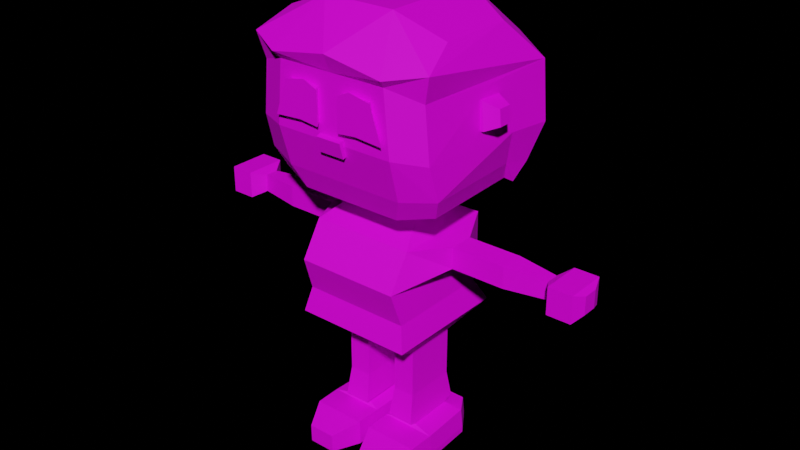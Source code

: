 # Source: Jess.blend  (saved by Blender 2.93.20; exported with 4.5.12 LTS)
import bpy
from mathutils import Matrix  # noqa: F401  (used for matrix-valued properties, if any)

bpy.ops.wm.read_factory_settings(use_empty=True)
scene = bpy.context.scene
scene.name = 'Scene'

# ---- collections
col_collection = bpy.data.collections.new('Collection'); scene.collection.children.link(col_collection)

# ---- images (referenced by path relative to the original .blend; pixels are not part of the script)
import os
ASSET_DIR = os.environ.get("B2B_ASSET_DIR", "")  # directory of the original .blend (textures are referenced by path, not embedded)
HERE = os.path.dirname(os.path.abspath(__file__))  # packed textures are extracted next to this script under _unpacked/

def load_image(name, relpath, width, height, colorspace="sRGB"):
    """Load a texture the original file referenced (path relative to the .blend, or extracted next to this script)."""
    p = next((c for c in (os.path.join(HERE, relpath), os.path.join(ASSET_DIR, relpath)) if relpath and os.path.exists(c)), "")
    if p:
        img = bpy.data.images.load(p, check_existing=True)
        img.name = name
    else:  # same state as the original file: an image datablock whose file is absent (Cycles renders it pink)
        img = bpy.data.images.new(name, width, height)
        img.source = "FILE"
        img.filepath = "//" + (relpath or name)
    img.colorspace_settings.name = colorspace
    return img
img_imphenziapalette01_1__png = load_image('ImphenziaPalette01(1).png', 'ImphenziaPalette01(1).png', 1024, 1024, 'sRGB')

# ---- materials (node trees are filled in below, after node groups)
mat_material_001 = bpy.data.materials.new('Material.001')
mat_material_001.use_transparent_shadow = False

# ---- material node trees
mat_material_001.use_nodes = True; mat_material_001.node_tree.nodes.clear()
_N = mat_material_001.node_tree.nodes; _L = mat_material_001.node_tree.links
n0 = _N.new('ShaderNodeBsdfPrincipled'); n0.name = 'Principled BSDF'; n0.location = (10, 300)
n0.distribution = 'GGX'
n0.subsurface_method = 'BURLEY'
n0.inputs[3].default_value = 1.45
n0.inputs[27].default_value = (0.0, 0.0, 0.0, 1.0)
n0.inputs[28].default_value = 1.0
n1 = _N.new('ShaderNodeOutputMaterial'); n1.name = 'Material Output'; n1.location = (300, 300)
n2 = _N.new('ShaderNodeTexImage'); n2.name = 'Image Texture'; n2.location = (-361, 32)
n2.image = img_imphenziapalette01_1__png
n2.interpolation = 'Closest'
_L.new(n0.outputs[0], n1.inputs[0])
_L.new(n2.outputs[0], n0.inputs[0])
n1.is_active_output = True

# ---- world
world_world = bpy.data.worlds.new('World'); scene.world = world_world
world_world.use_nodes = True; world_world.node_tree.nodes.clear()
_N = world_world.node_tree.nodes; _L = world_world.node_tree.links
n0 = _N.new('ShaderNodeOutputWorld'); n0.name = 'World Output'; n0.location = (300, 300)
n1 = _N.new('ShaderNodeBackground'); n1.name = 'Background'; n1.location = (10, 300)
n2 = _N.new('ShaderNodeRGBCurve'); n2.name = 'RGB Curves'; n2.location = (-280, 275)
n2.mapping.update()
n2.inputs[1].default_value = (0.0, 0.0, 0.0, 1.0)
_L.new(n1.outputs[0], n0.inputs[0])
_L.new(n2.outputs[0], n1.inputs[0])
n0.is_active_output = True
world_world.color = (0.05088, 0.05088, 0.05088)
world_world.use_sun_shadow = False
world_world.sun_shadow_jitter_overblur = 0.0

# ---- meshes
me_cube_001 = bpy.data.meshes.new('Cube.001')
me_cube_001.from_pydata([(0.1822, -1.0, -1.0), (1.0, -1.0, 1.0), (0.1822, 1.0, -1.0), (1.0, 1.0, 1.0), (0.0, 1.0, -1.0), (0.0, 1.0, 1.0), (0.0, -1.0, -1.0), (0.0, -1.0, 1.0), (1.0, 1.014, 0.3333), (1.042, 0.8762, -0.3333), (1.0, -1.416, 0.3333), (1.042, -1.193, -0.3333), (0.0, -1.416, 0.3333), (0.0, -1.193, -0.3333), (0.0, 1.014, 0.3333), (0.0, 0.8762, -0.3333), (1.149, 1.186, -0.8211), (1.149, -1.304, -0.8211), (0.0, -1.304, -0.8211), (0.0, 1.186, -0.8211), (0.7471, 0.5103, -1.341), (0.3199, 0.5103, -1.34), (0.3199, -0.5103, -1.34), (0.7471, -0.5103, -1.341), (0.7456, 0.5103, -2.068), (0.3184, 0.5103, -2.067), (0.3184, -0.5103, -2.067), (0.7456, -0.5103, -2.068), (0.7455, 0.5103, -2.152), (0.3183, 0.5103, -2.152), (0.3183, -0.5103, -2.152), (0.7455, -0.5103, -2.152), (0.7453, 0.5103, -2.228), (0.3181, 0.5103, -2.227), (0.3181, -0.5103, -2.227), (0.7453, -0.5103, -2.228), (0.7452, 0.5103, -2.294), (0.318, 0.5103, -2.293), (0.318, -0.5103, -2.293), (0.7452, -0.5103, -2.294), (1.115, 0.5103, -3.015), (0.1146, 0.5103, -3.014), (0.1146, -0.5103, -3.014), (1.163, -0.5103, -3.015), (1.159, 0.5103, -3.393), (0.1138, 0.5103, -3.392), (0.1138, -0.5103, -3.392), (1.206, -0.5103, -3.393), (1.153, -1.017, -3.015), (0.1146, -1.017, -3.014), (1.153, -1.017, -3.393), (0.1138, -1.017, -3.392), (0.8708, -1.548, -3.144), (0.3411, -1.548, -3.143), (0.8701, -1.548, -3.382), (0.3403, -1.548, -3.381), (1.387, 0.2385, 0.9126), (1.387, -0.2447, 0.9126), (1.387, 0.2385, 0.4998), (1.387, -0.2447, 0.4998), (2.24, 0.2385, 0.9126), (2.24, -0.2447, 0.9126), (2.24, 0.2385, 0.4998), (2.24, -0.2447, 0.4998), (2.33, 0.2385, 0.9126), (2.33, -0.2447, 0.9126), (2.33, 0.2385, 0.4998), (2.33, -0.2447, 0.4998), (2.431, 0.2385, 0.9126), (2.431, -0.2447, 0.9126), (2.431, 0.2385, 0.4998), (2.431, -0.2447, 0.4998), (3.224, 0.1269, 0.8754), (3.224, -0.133, 0.8754), (3.224, 0.1269, 0.5371), (3.224, -0.133, 0.5371), (3.388, 0.3955, 0.9649), (3.388, -0.4016, 0.9649), (3.388, 0.3955, 0.4475), (3.388, -0.4016, 0.4475), (3.849, 0.3955, 0.9649), (3.849, -0.4016, 0.9649), (3.849, 0.3955, 0.4475), (3.849, -0.4016, 0.4475), (3.941, 0.1402, 0.8798), (3.941, -0.1464, 0.8798), (3.941, 0.1402, 0.5326), (3.941, -0.1464, 0.5326), (0.0, 0.4498, 1.301), (0.7249, 0.4498, 1.301), (0.7249, -0.4498, 1.301), (0.0, -0.4498, 1.301), (0.0, 0.251, 1.362), (0.1649, 0.251, 1.362), (0.1649, -0.2243, 1.362), (0.0, -0.2243, 1.362), (0.0, 1.267, 1.698), (0.7795, 1.267, 1.698), (0.9977, -1.267, 1.698), (0.0, -1.267, 1.698), (1.182, -1.442, 2.136), (0.0, -1.442, 2.136), (1.192, -1.663, 2.917), (0.0, -1.663, 2.917), (1.081, -1.663, 4.094), (0.0, -1.663, 4.094), (0.2733, -0.6144, -2.857), (0.7877, -0.6144, -2.858), (0.7877, 0.6144, -2.858), (0.2733, 0.6144, -2.857), (0.3568, -0.4526, -2.953), (0.7713, 0.4526, -2.953), (0.7713, -0.4526, -2.953), (0.3568, 0.4526, -2.953), (1.066, 0.2141, 1.528), (1.066, -0.3799, 1.528), (1.585, 0.9044, 1.867), (1.654, -1.07, 1.867), (1.741, 0.7273, 2.237), (1.81, -1.218, 2.237), (1.934, 0.5662, 2.897), (1.774, -1.404, 2.897), (1.84, 0.02542, 3.864), (1.68, -1.404, 3.891), (0.8754, 0.8881, -3.043), (0.1766, 0.8881, -3.042), (0.9123, 0.8881, -3.365), (0.176, 0.8881, -3.364), (1.159, 0.5118, -3.507), (0.1137, 0.5118, -3.506), (0.1137, -0.5088, -3.506), (1.206, -0.5088, -3.507), (1.153, -1.015, -3.507), (0.1137, -1.015, -3.506), (0.87, -1.546, -3.496), (0.3402, -1.546, -3.495), (0.9122, 0.8896, -3.479), (0.1759, 0.8896, -3.478), (0.8913, -1.663, 3.201), (0.2742, -1.663, 3.201), (0.8336, -1.663, 3.81), (0.2742, -1.663, 3.81), (0.8449, -1.663, 3.692), (0.2742, -1.663, 3.692), (0.5142, -1.663, 3.201), (0.4918, -1.663, 3.81), (0.5142, -1.114, 3.201), (0.2742, -1.114, 3.201), (0.4918, -1.114, 3.81), (0.2742, -1.114, 3.81), (0.8449, -1.114, 3.692), (0.8336, -1.114, 3.81), (0.2742, -1.114, 3.692), (0.8913, -1.114, 3.201), (0.4961, -1.114, 3.692), (0.5907, -1.767, 3.202), (0.2144, -1.767, 3.163), (0.4802, -1.767, 3.907), (0.2144, -1.767, 3.789), (0.9454, -1.767, 3.644), (0.8979, -1.767, 3.823), (0.2144, -1.767, 3.661), (1.12, -1.767, 3.163), (0.554, -1.767, 3.874), (1.785, 0.2263, 3.14), (1.785, -0.2263, 3.14), (1.863, 0.2263, 3.649), (1.737, -0.2263, 3.649), (1.917, 0.2263, 3.152), (1.917, -0.2263, 3.152), (1.868, 0.2263, 3.661), (1.868, -0.2263, 3.661), (2.179, 0.1315, 3.269), (2.179, -0.1315, 3.269), (2.151, 0.1315, 3.564), (2.151, -0.1315, 3.564), (0.2522, -1.51, 2.748), (0.0, -1.51, 2.748), (0.2508, -1.594, 3.043), (0.0, -1.594, 3.043), (0.2522, -1.682, 2.7), (0.0, -1.682, 2.7), (0.2508, -1.765, 2.995), (0.0, -1.765, 2.995), (0.0, 1.45, 1.625), (0.8138, 1.441, 1.614), (1.969, 1.364, 3.969), (1.136, 1.833, 4.175), (0.0, 1.857, 2.89), (1.246, 1.849, 2.888), (0.0, 1.628, 2.073), (1.011, 1.617, 2.06), (0.7087, 0.9848, 5.066), (1.626, 0.6355, 4.703), (0.0, 1.845, 4.167), (0.0, 0.9893, 5.068), (1.672, 1.053, 1.772), (1.132, -1.789, 4.235), (0.0, -1.805, 4.426), (0.7063, -0.9842, 5.067), (0.0, -0.9893, 5.068), (1.83, 1.207, 2.155), (2.029, 1.407, 2.865), (1.81, -1.483, 4.373), (1.625, -0.8128, 4.701)], [], [(14, 5, 3, 8), (3, 1, 57, 56), (4, 2, 0, 6), (10, 1, 7, 12), (7, 1, 90, 91), (17, 11, 13, 18), (11, 10, 12, 13), (16, 9, 11, 17), (9, 8, 10, 11), (19, 15, 9, 16), (15, 14, 8, 9), (4, 19, 16, 2), (16, 17, 23, 20), (0, 17, 18, 6), (20, 23, 27, 24), (2, 16, 20, 21), (17, 0, 22, 23), (0, 2, 21, 22), (26, 25, 29, 30), (22, 21, 25, 26), (23, 22, 26, 27), (21, 20, 24, 25), (31, 30, 34, 35), (27, 26, 30, 31), (25, 24, 28, 29), (24, 27, 31, 28), (32, 35, 39, 36), (29, 28, 32, 33), (28, 31, 35, 32), (30, 29, 33, 34), (112, 110, 42, 43), (34, 33, 37, 38), (35, 34, 38, 39), (33, 32, 36, 37), (43, 42, 49, 48), (113, 111, 40, 41), (111, 112, 43, 40), (110, 113, 41, 42), (54, 55, 135, 134), (41, 40, 124, 125), (40, 43, 47, 44), (42, 41, 45, 46), (49, 51, 55, 53), (47, 43, 48, 50), (42, 46, 51, 49), (44, 47, 131, 128), (52, 53, 55, 54), (48, 49, 53, 52), (50, 48, 52, 54), (55, 51, 133, 135), (59, 58, 62, 63), (1, 10, 59, 57), (8, 3, 56, 58), (10, 8, 58, 59), (61, 63, 67, 65), (58, 56, 60, 62), (57, 59, 63, 61), (56, 57, 61, 60), (67, 66, 70, 71), (60, 61, 65, 64), (63, 62, 66, 67), (62, 60, 64, 66), (70, 68, 72, 74), (66, 64, 68, 70), (65, 67, 71, 69), (64, 65, 69, 68), (73, 75, 79, 77), (69, 71, 75, 73), (68, 69, 73, 72), (71, 70, 74, 75), (79, 78, 82, 83), (72, 73, 77, 76), (75, 74, 78, 79), (74, 72, 76, 78), (81, 83, 87, 85), (78, 76, 80, 82), (77, 79, 83, 81), (76, 77, 81, 80), (86, 84, 85, 87), (80, 81, 85, 84), (83, 82, 86, 87), (82, 80, 84, 86), (90, 89, 93, 94), (1, 3, 89, 90), (3, 5, 88, 89), (91, 90, 94, 95), (89, 88, 92, 93), (99, 98, 100, 101), (95, 94, 98, 99), (93, 92, 96, 97), (101, 100, 102, 103), (98, 94, 115, 117), (103, 102, 104, 105), (123, 122, 186, 203), (93, 97, 116, 114), (120, 118, 201, 202), (105, 104, 197, 198), (97, 96, 184, 185), (38, 37, 109, 106), (36, 39, 107, 108), (37, 36, 108, 109), (39, 38, 106, 107), (106, 109, 113, 110), (108, 107, 112, 111), (109, 108, 111, 113), (107, 106, 110, 112), (115, 114, 116, 117), (117, 116, 118, 119), (119, 118, 120, 121), (116, 97, 185, 196), (121, 120, 122, 123), (104, 123, 203, 197), (94, 93, 114, 115), (100, 98, 117, 119), (102, 100, 119, 121), (104, 102, 121, 123), (118, 116, 196, 201), (122, 120, 202, 186), (125, 124, 126, 127), (40, 44, 126, 124), (126, 44, 128, 136), (45, 41, 125, 127), (129, 128, 131, 130), (130, 131, 132, 133), (133, 132, 134, 135), (128, 129, 137, 136), (45, 127, 137, 129), (47, 50, 132, 131), (46, 45, 129, 130), (127, 126, 136, 137), (51, 46, 130, 133), (50, 54, 134, 132), (138, 162, 155, 144), (144, 155, 156, 139), (140, 160, 159, 142), (142, 159, 162, 138), (154, 148, 151, 150), (146, 154, 150, 153), (147, 152, 154, 146), (152, 149, 148, 154), (138, 153, 150, 142), (142, 150, 151, 140), (139, 147, 146, 144), (144, 146, 153, 138), (143, 152, 147, 139), (141, 149, 152, 143), (145, 148, 149, 141), (140, 151, 148, 145), (163, 159, 160, 157), (155, 162, 159, 163), (156, 155, 163, 161), (161, 163, 157, 158), (139, 156, 161, 143), (143, 161, 158, 141), (141, 158, 157, 145), (145, 157, 160, 140), (165, 167, 166, 164), (168, 170, 174, 172), (165, 164, 168, 169), (164, 166, 170, 168), (166, 167, 171, 170), (167, 165, 169, 171), (173, 172, 174, 175), (170, 171, 175, 174), (171, 169, 173, 175), (169, 168, 172, 173), (177, 179, 178, 176), (181, 180, 182, 183), (176, 178, 182, 180), (177, 176, 180, 181), (178, 179, 183, 182), (191, 189, 202, 201), (185, 184, 190, 191), (191, 190, 188, 189), (185, 191, 201, 196), (187, 192, 193, 186), (189, 188, 194, 187), (192, 195, 200, 199), (198, 197, 199, 200), (187, 194, 195, 192), (203, 186, 193, 204), (189, 187, 186, 202), (199, 197, 203, 204), (192, 199, 204, 193)])
_uv = me_cube_001.uv_layers.new(name='UVMap')
_uv.uv.foreach_set('vector', [0.3327, 0.5364, 0.3327, 0.5364, 0.3327, 0.5364, 0.3327, 0.5364, 0.3327, 0.5364, 0.3327, 0.5364, 0.3327, 0.5364, 0.3327, 0.5364, 0.06198, 0.6595, 0.06198, 0.6595, 0.06198, 0.6595, 0.06198, 0.6595, 0.3327, 0.5364, 0.3327, 0.5364, 0.3327, 0.5364, 0.3327, 0.5364, 0.3327, 0.5364, 0.3327, 0.5364, 0.3327, 0.5364, 0.3327, 0.5364, 0.3327, 0.5364, 0.3327, 0.5364, 0.3327, 0.5364, 0.3327, 0.5364, 0.3327, 0.5364, 0.3327, 0.5364, 0.3327, 0.5364, 0.3327, 0.5364, 0.3327, 0.5364, 0.3327, 0.5364, 0.3327, 0.5364, 0.3327, 0.5364, 0.3327, 0.5364, 0.3327, 0.5364, 0.3327, 0.5364, 0.3327, 0.5364, 0.3327, 0.5364, 0.3327, 0.5364, 0.3327, 0.5364, 0.3327, 0.5364, 0.3327, 0.5364, 0.3327, 0.5364, 0.3327, 0.5364, 0.3327, 0.5364, 0.4409, 0.1968, 0.4409, 0.1968, 0.4409, 0.1968, 0.4409, 0.1968, 0.4409, 0.1968, 0.4409, 0.1968, 0.4409, 0.1968, 0.4409, 0.1968, 0.4409, 0.1968, 0.4409, 0.1968, 0.4409, 0.1968, 0.4409, 0.1968, 0.4409, 0.1968, 0.4409, 0.1968, 0.4409, 0.1968, 0.4409, 0.1968, 0.4409, 0.1968, 0.4409, 0.1968, 0.4409, 0.1968, 0.4409, 0.1968, 0.4409, 0.1968, 0.4409, 0.1968, 0.4409, 0.1968, 0.4409, 0.1968, 0.4409, 0.1968, 0.4409, 0.1968, 0.4409, 0.1968, 0.4409, 0.1968, 0.4409, 0.1968, 0.4409, 0.1968, 0.4409, 0.1968, 0.4409, 0.1968, 0.4409, 0.1968, 0.4409, 0.1968, 0.4409, 0.1968, 0.4409, 0.1968, 0.4409, 0.1968, 0.4409, 0.1968, 0.4409, 0.1968, 0.4409, 0.1968, 0.4409, 0.1968, 0.4409, 0.1968, 0.4409, 0.1968, 0.4409, 0.1968, 0.4409, 0.1968, 0.4409, 0.1968, 0.4409, 0.1968, 0.4409, 0.1968, 0.4409, 0.1968, 0.4409, 0.1968, 0.4409, 0.1968, 0.4409, 0.1968, 0.4409, 0.1968, 0.4409, 0.1968, 0.4409, 0.1968, 0.4409, 0.1968, 0.4409, 0.1968, 0.4409, 0.1968, 0.4409, 0.1968, 0.4409, 0.1968, 0.4409, 0.1968, 0.4409, 0.1968, 0.4409, 0.1968, 0.4409, 0.1968, 0.4409, 0.1968, 0.4409, 0.1968, 0.4409, 0.1968, 0.4409, 0.1968, 0.4409, 0.1968, 0.4409, 0.1968, 0.4409, 0.1968, 0.4409, 0.1968, 0.4409, 0.1968, 0.4409, 0.1968, 0.4409, 0.1968, 0.4409, 0.1968, 0.1801, 0.1575, 0.1801, 0.1575, 0.1801, 0.1575, 0.1801, 0.1575, 0.4409, 0.1968, 0.4409, 0.1968, 0.4409, 0.1968, 0.4409, 0.1968, 0.4409, 0.1968, 0.4409, 0.1968, 0.4409, 0.1968, 0.4409, 0.1968, 0.4409, 0.1968, 0.4409, 0.1968, 0.4409, 0.1968, 0.4409, 0.1968, 0.1801, 0.1575, 0.1801, 0.1575, 0.1801, 0.1575, 0.1801, 0.1575, 0.1801, 0.1575, 0.1801, 0.1575, 0.1801, 0.1575, 0.1801, 0.1575, 0.1801, 0.1575, 0.1801, 0.1575, 0.1801, 0.1575, 0.1801, 0.1575, 0.1801, 0.1575, 0.1801, 0.1575, 0.1801, 0.1575, 0.1801, 0.1575, 0.07182, 0.9055, 0.07182, 0.9055, 0.07182, 0.9055, 0.07182, 0.9055, 0.1801, 0.1575, 0.1801, 0.1575, 0.1801, 0.1575, 0.1801, 0.1575, 0.1801, 0.1575, 0.1801, 0.1575, 0.1801, 0.1575, 0.1801, 0.1575, 0.1801, 0.1575, 0.1801, 0.1575, 0.1801, 0.1575, 0.1801, 0.1575, 0.1801, 0.1575, 0.1801, 0.1575, 0.1801, 0.1575, 0.1801, 0.1575, 0.1801, 0.1575, 0.1801, 0.1575, 0.1801, 0.1575, 0.1801, 0.1575, 0.1801, 0.1575, 0.1801, 0.1575, 0.1801, 0.1575, 0.1801, 0.1575, 0.07182, 0.9055, 0.07182, 0.9055, 0.07182, 0.9055, 0.07182, 0.9055, 0.1801, 0.1575, 0.1801, 0.1575, 0.1801, 0.1575, 0.1801, 0.1575, 0.1801, 0.1575, 0.1801, 0.1575, 0.1801, 0.1575, 0.1801, 0.1575, 0.1801, 0.1575, 0.1801, 0.1575, 0.1801, 0.1575, 0.1801, 0.1575, 0.07182, 0.9055, 0.07182, 0.9055, 0.07182, 0.9055, 0.07182, 0.9055, 0.3327, 0.5364, 0.3327, 0.5364, 0.3327, 0.5364, 0.3327, 0.5364, 0.3327, 0.5364, 0.3327, 0.5364, 0.3327, 0.5364, 0.3327, 0.5364, 0.3327, 0.5364, 0.3327, 0.5364, 0.3327, 0.5364, 0.3327, 0.5364, 0.3327, 0.5364, 0.3327, 0.5364, 0.3327, 0.5364, 0.3327, 0.5364, 0.06198, 0.6595, 0.06198, 0.6595, 0.06198, 0.6595, 0.06198, 0.6595, 0.3327, 0.5364, 0.3327, 0.5364, 0.3327, 0.5364, 0.3327, 0.5364, 0.3327, 0.5364, 0.3327, 0.5364, 0.3327, 0.5364, 0.3327, 0.5364, 0.3327, 0.5364, 0.3327, 0.5364, 0.3327, 0.5364, 0.3327, 0.5364, 0.06198, 0.6595, 0.06198, 0.6595, 0.06198, 0.6595, 0.06198, 0.6595, 0.06198, 0.6595, 0.06198, 0.6595, 0.06198, 0.6595, 0.06198, 0.6595, 0.06198, 0.6595, 0.06198, 0.6595, 0.06198, 0.6595, 0.06198, 0.6595, 0.06198, 0.6595, 0.06198, 0.6595, 0.06198, 0.6595, 0.06198, 0.6595, 0.06198, 0.6595, 0.06198, 0.6595, 0.06198, 0.6595, 0.06198, 0.6595, 0.06198, 0.6595, 0.06198, 0.6595, 0.06198, 0.6595, 0.06198, 0.6595, 0.06198, 0.6595, 0.06198, 0.6595, 0.06198, 0.6595, 0.06198, 0.6595, 0.06198, 0.6595, 0.06198, 0.6595, 0.06198, 0.6595, 0.06198, 0.6595, 0.06198, 0.6595, 0.06198, 0.6595, 0.06198, 0.6595, 0.06198, 0.6595, 0.06198, 0.6595, 0.06198, 0.6595, 0.06198, 0.6595, 0.06198, 0.6595, 0.06198, 0.6595, 0.06198, 0.6595, 0.06198, 0.6595, 0.06198, 0.6595, 0.06198, 0.6595, 0.06198, 0.6595, 0.06198, 0.6595, 0.06198, 0.6595, 0.06198, 0.6595, 0.06198, 0.6595, 0.06198, 0.6595, 0.06198, 0.6595, 0.06198, 0.6595, 0.06198, 0.6595, 0.06198, 0.6595, 0.06198, 0.6595, 0.06198, 0.6595, 0.06198, 0.6595, 0.06198, 0.6595, 0.06198, 0.6595, 0.06198, 0.6595, 0.06198, 0.6595, 0.06198, 0.6595, 0.06198, 0.6595, 0.06198, 0.6595, 0.06198, 0.6595, 0.06198, 0.6595, 0.06198, 0.6595, 0.06198, 0.6595, 0.06198, 0.6595, 0.06198, 0.6595, 0.06198, 0.6595, 0.06198, 0.6595, 0.06198, 0.6595, 0.06198, 0.6595, 0.06198, 0.6595, 0.06198, 0.6595, 0.06198, 0.6595, 0.06198, 0.6595, 0.06198, 0.6595, 0.06198, 0.6595, 0.06198, 0.6595, 0.06198, 0.6595, 0.06198, 0.6595, 0.06198, 0.6595, 0.06198, 0.6595, 0.06198, 0.6595, 0.06198, 0.6595, 0.06198, 0.6595, 0.06198, 0.6595, 0.06198, 0.6595, 0.06198, 0.6595, 0.06198, 0.6595, 0.06198, 0.6595, 0.06198, 0.6595, 0.06198, 0.6595, 0.3376, 0.5758, 0.3376, 0.5758, 0.3376, 0.5758, 0.3376, 0.5758, 0.3327, 0.5364, 0.3327, 0.5364, 0.3327, 0.5364, 0.3327, 0.5364, 0.3327, 0.5364, 0.3327, 0.5364, 0.3327, 0.5364, 0.3327, 0.5364, 0.3376, 0.5758, 0.3376, 0.5758, 0.3376, 0.5758, 0.3376, 0.5758, 0.3376, 0.5758, 0.3376, 0.5758, 0.3376, 0.5758, 0.3376, 0.5758, 0.06198, 0.6595, 0.06198, 0.6595, 0.06198, 0.6595, 0.06198, 0.6595, 0.06198, 0.6595, 0.06198, 0.6595, 0.06198, 0.6595, 0.06198, 0.6595, 0.06198, 0.6595, 0.06198, 0.6595, 0.06198, 0.6595, 0.06198, 0.6595, 0.06198, 0.6595, 0.06198, 0.6595, 0.06198, 0.6595, 0.06198, 0.6595, 0.06198, 0.6595, 0.06198, 0.6595, 0.06198, 0.6595, 0.06198, 0.6595, 0.06198, 0.6595, 0.06198, 0.6595, 0.06198, 0.6595, 0.06198, 0.6595, 0.9675, 0.94, 0.9675, 0.94, 0.9675, 0.94, 0.9675, 0.94, 0.06198, 0.6595, 0.06198, 0.6595, 0.06198, 0.6595, 0.06198, 0.6595, 0.938, 0.9301, 0.938, 0.9301, 0.938, 0.9301, 0.938, 0.9301, 0.938, 0.9301, 0.938, 0.9301, 0.938, 0.9301, 0.938, 0.9301, 0.938, 0.9301, 0.938, 0.9301, 0.938, 0.9301, 0.938, 0.9301, 0.4409, 0.1968, 0.4409, 0.1968, 0.4409, 0.1968, 0.4409, 0.1968, 0.4409, 0.1968, 0.4409, 0.1968, 0.4409, 0.1968, 0.4409, 0.1968, 0.4409, 0.1968, 0.4409, 0.1968, 0.4409, 0.1968, 0.4409, 0.1968, 0.4409, 0.1968, 0.4409, 0.1968, 0.4409, 0.1968, 0.4409, 0.1968, 0.05706, 0.94, 0.05706, 0.94, 0.05706, 0.94, 0.05706, 0.94, 0.05706, 0.94, 0.05706, 0.94, 0.05706, 0.94, 0.05706, 0.94, 0.05706, 0.94, 0.05706, 0.94, 0.05706, 0.94, 0.05706, 0.94, 0.05706, 0.94, 0.05706, 0.94, 0.05706, 0.94, 0.05706, 0.94, 0.06198, 0.6595, 0.06198, 0.6595, 0.06198, 0.6595, 0.06198, 0.6595, 0.06198, 0.6595, 0.06198, 0.6595, 0.06198, 0.6595, 0.06198, 0.6595, 0.06198, 0.6595, 0.06198, 0.6595, 0.06198, 0.6595, 0.06198, 0.6595, 0.938, 0.9301, 0.938, 0.9301, 0.938, 0.9301, 0.938, 0.9301, 0.09151, 0.6693, 0.09151, 0.6693, 0.09151, 0.6693, 0.09151, 0.6693, 0.938, 0.9301, 0.938, 0.9301, 0.938, 0.9301, 0.938, 0.9301, 0.06198, 0.6595, 0.06198, 0.6595, 0.06198, 0.6595, 0.06198, 0.6595, 0.06198, 0.6595, 0.06198, 0.6595, 0.06198, 0.6595, 0.06198, 0.6595, 0.06198, 0.6595, 0.06198, 0.6595, 0.06198, 0.6595, 0.06198, 0.6595, 0.06198, 0.6595, 0.06198, 0.6595, 0.06198, 0.6595, 0.06198, 0.6595, 0.938, 0.9301, 0.938, 0.9301, 0.938, 0.9301, 0.938, 0.9301, 0.9675, 0.94, 0.9675, 0.94, 0.9675, 0.94, 0.9675, 0.94, 0.1801, 0.1575, 0.1801, 0.1575, 0.1801, 0.1575, 0.1801, 0.1575, 0.1801, 0.1575, 0.1801, 0.1575, 0.1801, 0.1575, 0.1801, 0.1575, 0.07182, 0.9055, 0.07182, 0.9055, 0.07182, 0.9055, 0.07182, 0.9055, 0.1801, 0.1575, 0.1801, 0.1575, 0.1801, 0.1575, 0.1801, 0.1575, 0.07182, 0.9055, 0.07182, 0.9055, 0.07182, 0.9055, 0.07182, 0.9055, 0.07182, 0.9055, 0.07182, 0.9055, 0.07182, 0.9055, 0.07182, 0.9055, 0.07182, 0.9055, 0.07182, 0.9055, 0.07182, 0.9055, 0.07182, 0.9055, 0.07182, 0.9055, 0.07182, 0.9055, 0.07182, 0.9055, 0.07182, 0.9055, 0.07182, 0.9055, 0.07182, 0.9055, 0.07182, 0.9055, 0.07182, 0.9055, 0.07182, 0.9055, 0.07182, 0.9055, 0.07182, 0.9055, 0.07182, 0.9055, 0.07182, 0.9055, 0.07182, 0.9055, 0.07182, 0.9055, 0.07182, 0.9055, 0.1801, 0.1575, 0.1801, 0.1575, 0.1801, 0.1575, 0.1801, 0.1575, 0.07182, 0.9055, 0.07182, 0.9055, 0.07182, 0.9055, 0.07182, 0.9055, 0.07182, 0.9055, 0.07182, 0.9055, 0.07182, 0.9055, 0.07182, 0.9055, 0.05214, 0.9351, 0.05214, 0.9351, 0.05214, 0.9351, 0.05214, 0.9351, 0.8051, 0.1821, 0.8051, 0.1821, 0.8051, 0.1821, 0.8051, 0.1821, 0.9282, 0.9351, 0.9282, 0.9351, 0.9282, 0.9351, 0.9282, 0.9351, 0.05214, 0.9351, 0.05214, 0.9351, 0.05214, 0.9351, 0.05214, 0.9351, 0.9282, 0.9351, 0.9282, 0.9351, 0.9282, 0.9351, 0.9282, 0.9351, 0.05214, 0.9351, 0.05214, 0.9351, 0.05214, 0.9351, 0.05214, 0.9351, 0.8051, 0.1821, 0.8051, 0.1821, 0.8051, 0.1821, 0.8051, 0.1821, 0.9282, 0.9351, 0.9282, 0.9351, 0.9282, 0.9351, 0.9282, 0.9351, 0.05214, 0.9351, 0.05214, 0.9351, 0.05214, 0.9351, 0.05214, 0.9351, 0.9282, 0.9351, 0.9282, 0.9351, 0.9282, 0.9351, 0.9282, 0.9351, 0.8051, 0.1821, 0.8051, 0.1821, 0.8051, 0.1821, 0.8051, 0.1821, 0.05214, 0.9351, 0.05214, 0.9351, 0.05214, 0.9351, 0.05214, 0.9351, 0.8051, 0.1821, 0.8051, 0.1821, 0.8051, 0.1821, 0.8051, 0.1821, 0.9282, 0.9351, 0.9282, 0.9351, 0.9282, 0.9351, 0.9282, 0.9351, 0.9282, 0.9351, 0.9282, 0.9351, 0.9282, 0.9351, 0.9282, 0.9351, 0.9282, 0.9351, 0.9282, 0.9351, 0.9282, 0.9351, 0.9282, 0.9351, 0.9282, 0.9351, 0.9282, 0.9351, 0.9282, 0.9351, 0.9282, 0.9351, 0.05214, 0.9351, 0.05214, 0.9351, 0.05214, 0.9351, 0.05214, 0.9351, 0.8051, 0.1821, 0.8051, 0.1821, 0.8051, 0.1821, 0.8051, 0.1821, 0.9282, 0.9351, 0.9282, 0.9351, 0.9282, 0.9351, 0.9282, 0.9351, 0.8051, 0.1821, 0.8051, 0.1821, 0.8051, 0.1821, 0.8051, 0.1821, 0.9282, 0.9351, 0.9282, 0.9351, 0.9282, 0.9351, 0.9282, 0.9351, 0.9282, 0.9351, 0.9282, 0.9351, 0.9282, 0.9351, 0.9282, 0.9351, 0.9282, 0.9351, 0.9282, 0.9351, 0.9282, 0.9351, 0.9282, 0.9351, 0.09151, 0.6693, 0.09151, 0.6693, 0.09151, 0.6693, 0.09151, 0.6693, 0.09151, 0.6693, 0.09151, 0.6693, 0.09151, 0.6693, 0.09151, 0.6693, 0.09151, 0.6693, 0.09151, 0.6693, 0.09151, 0.6693, 0.09151, 0.6693, 0.09151, 0.6693, 0.09151, 0.6693, 0.09151, 0.6693, 0.09151, 0.6693, 0.09151, 0.6693, 0.09151, 0.6693, 0.09151, 0.6693, 0.09151, 0.6693, 0.09151, 0.6693, 0.09151, 0.6693, 0.09151, 0.6693, 0.09151, 0.6693, 0.09151, 0.6693, 0.09151, 0.6693, 0.09151, 0.6693, 0.09151, 0.6693, 0.09151, 0.6693, 0.09151, 0.6693, 0.09151, 0.6693, 0.09151, 0.6693, 0.09151, 0.6693, 0.09151, 0.6693, 0.09151, 0.6693, 0.09151, 0.6693, 0.09151, 0.6693, 0.09151, 0.6693, 0.09151, 0.6693, 0.09151, 0.6693, 0.06198, 0.6595, 0.06198, 0.6595, 0.06198, 0.6595, 0.06198, 0.6595, 0.06198, 0.6595, 0.06198, 0.6595, 0.06198, 0.6595, 0.06198, 0.6595, 0.06198, 0.6595, 0.06198, 0.6595, 0.06198, 0.6595, 0.06198, 0.6595, 0.06198, 0.6595, 0.06198, 0.6595, 0.06198, 0.6595, 0.06198, 0.6595, 0.06198, 0.6595, 0.06198, 0.6595, 0.06198, 0.6595, 0.06198, 0.6595, 0.9429, 0.9203, 0.9429, 0.9203, 0.9429, 0.9203, 0.9429, 0.9203, 0.9429, 0.9203, 0.9429, 0.9203, 0.9429, 0.9203, 0.9429, 0.9203, 0.9429, 0.9203, 0.9429, 0.9203, 0.9429, 0.9203, 0.9429, 0.9203, 0.9429, 0.9203, 0.9429, 0.9203, 0.9429, 0.9203, 0.9429, 0.9203, 0.9429, 0.9203, 0.9429, 0.9203, 0.9429, 0.9203, 0.9429, 0.9203, 0.9429, 0.9203, 0.9429, 0.9203, 0.9429, 0.9203, 0.9429, 0.9203, 0.9429, 0.9203, 0.9429, 0.9203, 0.9429, 0.9203, 0.9429, 0.9203, 0.9429, 0.9203, 0.9429, 0.9203, 0.9429, 0.9203, 0.9429, 0.9203, 0.9429, 0.9203, 0.9429, 0.9203, 0.9429, 0.9203, 0.9429, 0.9203, 0.9429, 0.9203, 0.9429, 0.9203, 0.9429, 0.9203, 0.9429, 0.9203, 0.9429, 0.9203, 0.9429, 0.9203, 0.9429, 0.9203, 0.9429, 0.9203, 0.9429, 0.9203, 0.9429, 0.9203, 0.9429, 0.9203, 0.9429, 0.9203, 0.9429, 0.9203, 0.9429, 0.9203, 0.9429, 0.9203, 0.9429, 0.9203])
_ca = me_cube_001.color_attributes.new('Col', 'BYTE_COLOR', 'CORNER')
_ca.data.foreach_set('color', [1.0, 1.0, 1.0, 1.0, 1.0, 1.0, 1.0, 1.0, 1.0, 1.0, 1.0, 1.0, 1.0, 1.0, 1.0, 1.0, 1.0, 1.0, 1.0, 1.0, 1.0, 1.0, 1.0, 1.0, 1.0, 1.0, 1.0, 1.0, 1.0, 1.0, 1.0, 1.0, 1.0, 1.0, 1.0, 1.0, 1.0, 1.0, 1.0, 1.0, 1.0, 1.0, 1.0, 1.0, 1.0, 1.0, 1.0, 1.0, 1.0, 1.0, 1.0, 1.0, 1.0, 1.0, 1.0, 1.0, 1.0, 1.0, 1.0, 1.0, 1.0, 1.0, 1.0, 1.0, 1.0, 1.0, 1.0, 1.0, 1.0, 1.0, 1.0, 1.0, 1.0, 1.0, 1.0, 1.0, 1.0, 1.0, 1.0, 1.0, 1.0, 1.0, 1.0, 1.0, 1.0, 1.0, 1.0, 1.0, 1.0, 1.0, 1.0, 1.0, 1.0, 1.0, 1.0, 1.0, 1.0, 1.0, 1.0, 1.0, 1.0, 1.0, 1.0, 1.0, 1.0, 1.0, 1.0, 1.0, 1.0, 1.0, 1.0, 1.0, 1.0, 1.0, 1.0, 1.0, 1.0, 1.0, 1.0, 1.0, 1.0, 1.0, 1.0, 1.0, 1.0, 1.0, 1.0, 1.0, 1.0, 1.0, 1.0, 1.0, 1.0, 1.0, 1.0, 1.0, 1.0, 1.0, 1.0, 1.0, 1.0, 1.0, 1.0, 1.0, 1.0, 1.0, 1.0, 1.0, 1.0, 1.0, 1.0, 1.0, 1.0, 1.0, 1.0, 1.0, 1.0, 1.0, 1.0, 1.0, 1.0, 1.0, 1.0, 1.0, 1.0, 1.0, 1.0, 1.0, 1.0, 1.0, 1.0, 1.0, 1.0, 1.0, 1.0, 1.0, 1.0, 1.0, 1.0, 1.0, 1.0, 1.0, 1.0, 1.0, 1.0, 1.0, 1.0, 1.0, 1.0, 1.0, 1.0, 1.0, 1.0, 1.0, 1.0, 1.0, 1.0, 1.0, 1.0, 1.0, 1.0, 1.0, 1.0, 1.0, 1.0, 1.0, 1.0, 1.0, 1.0, 1.0, 1.0, 1.0, 1.0, 1.0, 1.0, 1.0, 1.0, 1.0, 1.0, 1.0, 1.0, 1.0, 1.0, 1.0, 1.0, 1.0, 1.0, 1.0, 1.0, 1.0, 1.0, 1.0, 1.0, 1.0, 1.0, 1.0, 1.0, 1.0, 1.0, 1.0, 1.0, 1.0, 1.0, 1.0, 1.0, 1.0, 1.0, 1.0, 1.0, 1.0, 1.0, 1.0, 1.0, 1.0, 1.0, 1.0, 1.0, 1.0, 1.0, 1.0, 1.0, 1.0, 1.0, 1.0, 1.0, 1.0, 1.0, 1.0, 1.0, 1.0, 1.0, 1.0, 1.0, 1.0, 1.0, 1.0, 1.0, 1.0, 1.0, 1.0, 1.0, 1.0, 1.0, 1.0, 1.0, 1.0, 1.0, 1.0, 1.0, 1.0, 1.0, 1.0, 1.0, 1.0, 1.0, 1.0, 1.0, 1.0, 1.0, 1.0, 1.0, 1.0, 1.0, 1.0, 1.0, 1.0, 1.0, 1.0, 1.0, 1.0, 1.0, 1.0, 1.0, 1.0, 1.0, 1.0, 1.0, 1.0, 1.0, 1.0, 1.0, 1.0, 1.0, 1.0, 1.0, 1.0, 1.0, 1.0, 1.0, 1.0, 1.0, 1.0, 1.0, 1.0, 1.0, 1.0, 1.0, 1.0, 1.0, 1.0, 1.0, 1.0, 1.0, 1.0, 1.0, 1.0, 1.0, 1.0, 1.0, 1.0, 1.0, 1.0, 1.0, 1.0, 1.0, 1.0, 1.0, 1.0, 1.0, 1.0, 1.0, 1.0, 1.0, 1.0, 1.0, 1.0, 1.0, 1.0, 1.0, 1.0, 1.0, 1.0, 1.0, 1.0, 1.0, 1.0, 1.0, 1.0, 1.0, 1.0, 1.0, 1.0, 1.0, 1.0, 1.0, 1.0, 1.0, 1.0, 1.0, 1.0, 1.0, 1.0, 1.0, 1.0, 1.0, 1.0, 1.0, 1.0, 1.0, 1.0, 1.0, 1.0, 1.0, 1.0, 1.0, 1.0, 1.0, 1.0, 1.0, 1.0, 1.0, 1.0, 1.0, 1.0, 1.0, 1.0, 1.0, 1.0, 1.0, 1.0, 1.0, 1.0, 1.0, 1.0, 1.0, 1.0, 1.0, 1.0, 1.0, 1.0, 1.0, 1.0, 1.0, 1.0, 1.0, 1.0, 1.0, 1.0, 1.0, 1.0, 1.0, 1.0, 1.0, 1.0, 1.0, 1.0, 1.0, 1.0, 1.0, 1.0, 1.0, 1.0, 1.0, 1.0, 1.0, 1.0, 1.0, 1.0, 1.0, 1.0, 1.0, 1.0, 1.0, 1.0, 1.0, 1.0, 1.0, 1.0, 1.0, 1.0, 1.0, 1.0, 1.0, 1.0, 1.0, 1.0, 1.0, 1.0, 1.0, 1.0, 1.0, 1.0, 1.0, 1.0, 1.0, 1.0, 1.0, 1.0, 1.0, 1.0, 1.0, 1.0, 1.0, 1.0, 1.0, 1.0, 1.0, 1.0, 1.0, 1.0, 1.0, 1.0, 1.0, 1.0, 1.0, 1.0, 1.0, 1.0, 1.0, 1.0, 1.0, 1.0, 1.0, 1.0, 1.0, 1.0, 1.0, 1.0, 1.0, 1.0, 1.0, 1.0, 1.0, 1.0, 1.0, 1.0, 1.0, 1.0, 1.0, 1.0, 1.0, 1.0, 1.0, 1.0, 1.0, 1.0, 1.0, 1.0, 1.0, 1.0, 1.0, 1.0, 1.0, 1.0, 1.0, 1.0, 1.0, 1.0, 1.0, 1.0, 1.0, 1.0, 1.0, 1.0, 1.0, 1.0, 1.0, 1.0, 1.0, 1.0, 1.0, 1.0, 1.0, 1.0, 1.0, 1.0, 1.0, 1.0, 1.0, 1.0, 1.0, 1.0, 1.0, 1.0, 1.0, 1.0, 1.0, 1.0, 1.0, 1.0, 1.0, 1.0, 1.0, 1.0, 1.0, 1.0, 1.0, 1.0, 1.0, 1.0, 1.0, 1.0, 1.0, 1.0, 1.0, 1.0, 1.0, 1.0, 1.0, 1.0, 1.0, 1.0, 1.0, 1.0, 1.0, 1.0, 1.0, 1.0, 1.0, 1.0, 1.0, 1.0, 1.0, 1.0, 1.0, 1.0, 1.0, 1.0, 1.0, 1.0, 1.0, 1.0, 1.0, 1.0, 1.0, 1.0, 1.0, 1.0, 1.0, 1.0, 1.0, 1.0, 1.0, 1.0, 1.0, 1.0, 1.0, 1.0, 1.0, 1.0, 1.0, 1.0, 1.0, 1.0, 1.0, 1.0, 1.0, 1.0, 1.0, 1.0, 1.0, 1.0, 1.0, 1.0, 1.0, 1.0, 1.0, 1.0, 1.0, 1.0, 1.0, 1.0, 1.0, 1.0, 1.0, 1.0, 1.0, 1.0, 1.0, 1.0, 1.0, 1.0, 1.0, 1.0, 1.0, 1.0, 1.0, 1.0, 1.0, 1.0, 1.0, 1.0, 1.0, 1.0, 1.0, 1.0, 1.0, 1.0, 1.0, 1.0, 1.0, 1.0, 1.0, 1.0, 1.0, 1.0, 1.0, 1.0, 1.0, 1.0, 1.0, 1.0, 1.0, 1.0, 1.0, 1.0, 1.0, 1.0, 1.0, 1.0, 1.0, 1.0, 1.0, 1.0, 1.0, 1.0, 1.0, 1.0, 1.0, 1.0, 1.0, 1.0, 1.0, 1.0, 1.0, 1.0, 1.0, 1.0, 1.0, 1.0, 1.0, 1.0, 1.0, 1.0, 1.0, 1.0, 1.0, 1.0, 1.0, 1.0, 1.0, 1.0, 1.0, 1.0, 1.0, 1.0, 1.0, 1.0, 1.0, 1.0, 1.0, 1.0, 1.0, 1.0, 1.0, 1.0, 1.0, 1.0, 1.0, 1.0, 1.0, 1.0, 1.0, 1.0, 1.0, 1.0, 1.0, 1.0, 1.0, 1.0, 1.0, 1.0, 1.0, 1.0, 1.0, 1.0, 1.0, 1.0, 1.0, 1.0, 1.0, 1.0, 1.0, 1.0, 1.0, 1.0, 1.0, 1.0, 1.0, 1.0, 1.0, 1.0, 1.0, 1.0, 1.0, 1.0, 1.0, 1.0, 1.0, 1.0, 1.0, 1.0, 1.0, 1.0, 1.0, 1.0, 1.0, 1.0, 1.0, 1.0, 1.0, 1.0, 1.0, 1.0, 1.0, 1.0, 1.0, 1.0, 1.0, 1.0, 1.0, 1.0, 1.0, 1.0, 1.0, 1.0, 1.0, 1.0, 1.0, 1.0, 1.0, 1.0, 1.0, 1.0, 1.0, 1.0, 1.0, 1.0, 1.0, 1.0, 1.0, 1.0, 1.0, 1.0, 1.0, 1.0, 1.0, 1.0, 1.0, 1.0, 1.0, 1.0, 1.0, 1.0, 1.0, 1.0, 1.0, 1.0, 1.0, 1.0, 1.0, 1.0, 1.0, 1.0, 1.0, 1.0, 1.0, 1.0, 1.0, 1.0, 1.0, 1.0, 1.0, 1.0, 1.0, 1.0, 1.0, 1.0, 1.0, 1.0, 1.0, 1.0, 1.0, 1.0, 1.0, 1.0, 1.0, 1.0, 1.0, 1.0, 1.0, 1.0, 1.0, 1.0, 1.0, 1.0, 1.0, 1.0, 1.0, 1.0, 1.0, 1.0, 1.0, 1.0, 1.0, 1.0, 1.0, 1.0, 1.0, 1.0, 1.0, 1.0, 1.0, 1.0, 1.0, 1.0, 1.0, 1.0, 1.0, 1.0, 1.0, 1.0, 1.0, 1.0, 1.0, 1.0, 1.0, 1.0, 1.0, 1.0, 1.0, 1.0, 1.0, 1.0, 1.0, 1.0, 1.0, 1.0, 1.0, 1.0, 1.0, 1.0, 1.0, 1.0, 1.0, 1.0, 1.0, 1.0, 1.0, 1.0, 1.0, 1.0, 1.0, 1.0, 1.0, 1.0, 1.0, 1.0, 1.0, 1.0, 1.0, 1.0, 1.0, 1.0, 1.0, 1.0, 1.0, 1.0, 1.0, 1.0, 1.0, 1.0, 1.0, 1.0, 1.0, 1.0, 1.0, 1.0, 1.0, 1.0, 1.0, 1.0, 1.0, 1.0, 1.0, 1.0, 1.0, 1.0, 1.0, 1.0, 1.0, 1.0, 1.0, 1.0, 1.0, 1.0, 1.0, 1.0, 1.0, 1.0, 1.0, 1.0, 1.0, 1.0, 1.0, 1.0, 1.0, 1.0, 1.0, 1.0, 1.0, 1.0, 1.0, 1.0, 1.0, 1.0, 1.0, 1.0, 1.0, 1.0, 1.0, 1.0, 1.0, 1.0, 1.0, 1.0, 1.0, 1.0, 1.0, 1.0, 1.0, 1.0, 1.0, 1.0, 1.0, 1.0, 1.0, 1.0, 1.0, 1.0, 1.0, 1.0, 1.0, 1.0, 1.0, 1.0, 1.0, 1.0, 1.0, 1.0, 1.0, 1.0, 1.0, 1.0, 1.0, 1.0, 1.0, 1.0, 1.0, 1.0, 1.0, 1.0, 1.0, 1.0, 1.0, 1.0, 1.0, 1.0, 1.0, 1.0, 1.0, 1.0, 1.0, 1.0, 1.0, 1.0, 1.0, 1.0, 1.0, 1.0, 1.0, 1.0, 1.0, 1.0, 1.0, 1.0, 1.0, 1.0, 1.0, 1.0, 1.0, 1.0, 1.0, 1.0, 1.0, 1.0, 1.0, 1.0, 1.0, 1.0, 1.0, 1.0, 1.0, 1.0, 1.0, 1.0, 1.0, 1.0, 1.0, 1.0, 1.0, 1.0, 1.0, 1.0, 1.0, 1.0, 1.0, 1.0, 1.0, 1.0, 1.0, 1.0, 1.0, 1.0, 1.0, 1.0, 1.0, 1.0, 1.0, 1.0, 1.0, 1.0, 1.0, 1.0, 1.0, 1.0, 1.0, 1.0, 1.0, 1.0, 1.0, 1.0, 1.0, 1.0, 1.0, 1.0, 1.0, 1.0, 1.0, 1.0, 1.0, 1.0, 1.0, 1.0, 1.0, 1.0, 1.0, 1.0, 1.0, 1.0, 1.0, 1.0, 1.0, 1.0, 1.0, 1.0, 1.0, 1.0, 1.0, 1.0, 1.0, 1.0, 1.0, 1.0, 1.0, 1.0, 1.0, 1.0, 1.0, 1.0, 1.0, 1.0, 1.0, 1.0, 1.0, 1.0, 1.0, 1.0, 1.0, 1.0, 1.0, 1.0, 1.0, 1.0, 1.0, 1.0, 1.0, 1.0, 1.0, 1.0, 1.0, 1.0, 1.0, 1.0, 1.0, 1.0, 1.0, 1.0, 1.0, 1.0, 1.0, 1.0, 1.0, 1.0, 1.0, 1.0, 1.0, 1.0, 1.0, 1.0, 1.0, 1.0, 1.0, 1.0, 1.0, 1.0, 1.0, 1.0, 1.0, 1.0, 1.0, 1.0, 1.0, 1.0, 1.0, 1.0, 1.0, 1.0, 1.0, 1.0, 1.0, 1.0, 1.0, 1.0, 1.0, 1.0, 1.0, 1.0, 1.0, 1.0, 1.0, 1.0, 1.0, 1.0, 1.0, 1.0, 1.0, 1.0, 1.0, 1.0, 1.0, 1.0, 1.0, 1.0, 1.0, 1.0, 1.0, 1.0, 1.0, 1.0, 1.0, 1.0, 1.0, 1.0, 1.0, 1.0, 1.0, 1.0, 1.0, 1.0, 1.0, 1.0, 1.0, 1.0, 1.0, 1.0, 1.0, 1.0, 1.0, 1.0, 1.0, 1.0, 1.0, 1.0, 1.0, 1.0, 1.0, 1.0, 1.0, 1.0, 1.0, 1.0, 1.0, 1.0, 1.0, 1.0, 1.0, 1.0, 1.0, 1.0, 1.0, 1.0, 1.0, 1.0, 1.0, 1.0, 1.0, 1.0, 1.0, 1.0, 1.0, 1.0, 1.0, 1.0, 1.0, 1.0, 1.0, 1.0, 1.0, 1.0, 1.0, 1.0, 1.0, 1.0, 1.0, 1.0, 1.0, 1.0, 1.0, 1.0, 1.0, 1.0, 1.0, 1.0, 1.0, 1.0, 1.0, 1.0, 1.0, 1.0, 1.0, 1.0, 1.0, 1.0, 1.0, 1.0, 1.0, 1.0, 1.0, 1.0, 1.0, 1.0, 1.0, 1.0, 1.0, 1.0, 1.0, 1.0, 1.0, 1.0, 1.0, 1.0, 1.0, 1.0, 1.0, 1.0, 1.0, 1.0, 1.0, 1.0, 1.0, 1.0, 1.0, 1.0, 1.0, 1.0, 1.0, 1.0, 1.0, 1.0, 1.0, 1.0, 1.0, 1.0, 1.0, 1.0, 1.0, 1.0, 1.0, 1.0, 1.0, 1.0, 1.0, 1.0, 1.0, 1.0, 1.0, 1.0, 1.0, 1.0, 1.0, 1.0, 1.0, 1.0, 1.0, 1.0, 1.0, 1.0, 1.0, 1.0, 1.0, 1.0, 1.0, 1.0, 1.0, 1.0, 1.0, 1.0, 1.0, 1.0, 1.0, 1.0, 1.0, 1.0, 1.0, 1.0, 1.0, 1.0, 1.0, 1.0, 1.0, 1.0, 1.0, 1.0, 1.0, 1.0, 1.0, 1.0, 1.0, 1.0, 1.0, 1.0, 1.0, 1.0, 1.0, 1.0, 1.0, 1.0, 1.0, 1.0, 1.0, 1.0, 1.0, 1.0, 1.0, 1.0, 1.0, 1.0, 1.0, 1.0, 1.0, 1.0, 1.0, 1.0, 1.0, 1.0, 1.0, 1.0, 1.0, 1.0, 1.0, 1.0, 1.0, 1.0, 1.0, 1.0, 1.0, 1.0, 1.0, 1.0, 1.0, 1.0, 1.0, 1.0, 1.0, 1.0, 1.0, 1.0, 1.0, 1.0, 1.0, 1.0, 1.0, 1.0, 1.0, 1.0, 1.0, 1.0, 1.0, 1.0, 1.0, 1.0, 1.0, 1.0, 1.0, 1.0, 1.0, 1.0, 1.0, 1.0, 1.0, 1.0, 1.0, 1.0, 1.0, 1.0, 1.0, 1.0, 1.0, 1.0, 1.0, 1.0, 1.0, 1.0, 1.0, 1.0, 1.0, 1.0, 1.0, 1.0, 1.0, 1.0, 1.0, 1.0, 1.0, 1.0, 1.0, 1.0, 1.0, 1.0, 1.0, 1.0, 1.0, 1.0, 1.0, 1.0, 1.0, 1.0, 1.0, 1.0, 1.0, 1.0, 1.0, 1.0, 1.0, 1.0, 1.0, 1.0, 1.0, 1.0, 1.0, 1.0, 1.0, 1.0, 1.0, 1.0, 1.0, 1.0, 1.0, 1.0, 1.0, 1.0, 1.0, 1.0, 1.0, 1.0, 1.0, 1.0, 1.0, 1.0, 1.0, 1.0, 1.0, 1.0, 1.0, 1.0, 1.0, 1.0, 1.0, 1.0, 1.0, 1.0, 1.0, 1.0, 1.0, 1.0, 1.0, 1.0, 1.0, 1.0, 1.0, 1.0, 1.0, 1.0, 1.0, 1.0, 1.0, 1.0, 1.0, 1.0, 1.0, 1.0, 1.0, 1.0, 1.0, 1.0, 1.0, 1.0, 1.0, 1.0, 1.0, 1.0, 1.0, 1.0, 1.0, 1.0, 1.0, 1.0, 1.0, 1.0, 1.0, 1.0, 1.0, 1.0, 1.0, 1.0, 1.0, 1.0, 1.0, 1.0, 1.0, 1.0, 1.0, 1.0, 1.0, 1.0, 1.0, 1.0, 1.0, 1.0, 1.0, 1.0, 1.0, 1.0, 1.0, 1.0, 1.0, 1.0, 1.0, 1.0, 1.0, 1.0, 1.0, 1.0, 1.0, 1.0, 1.0, 1.0, 1.0, 1.0, 1.0, 1.0, 1.0, 1.0, 1.0, 1.0, 1.0, 1.0, 1.0, 1.0, 1.0, 1.0, 1.0, 1.0, 1.0, 1.0, 1.0, 1.0, 1.0, 1.0, 1.0, 1.0, 1.0, 1.0, 1.0, 1.0, 1.0, 1.0, 1.0, 1.0, 1.0, 1.0, 1.0, 1.0, 1.0, 1.0, 1.0, 1.0, 1.0, 1.0, 1.0, 1.0, 1.0, 1.0, 1.0, 1.0, 1.0, 1.0, 1.0, 1.0, 1.0, 1.0, 1.0, 1.0, 1.0, 1.0, 1.0, 1.0, 1.0, 1.0, 1.0, 1.0, 1.0, 1.0, 1.0, 1.0, 1.0, 1.0, 1.0, 1.0, 1.0, 1.0, 1.0, 1.0, 1.0, 1.0, 1.0, 1.0, 1.0, 1.0, 1.0, 1.0, 1.0, 1.0, 1.0, 1.0, 1.0, 1.0, 1.0, 1.0, 1.0, 1.0, 1.0, 1.0, 1.0, 1.0, 1.0, 1.0, 1.0, 1.0, 1.0, 1.0, 1.0, 1.0, 1.0, 1.0, 1.0, 1.0, 1.0, 1.0, 1.0, 1.0, 1.0, 1.0, 1.0, 1.0, 1.0, 1.0, 1.0, 1.0, 1.0, 1.0, 1.0, 1.0, 1.0, 1.0, 1.0, 1.0, 1.0, 1.0, 1.0, 1.0, 1.0, 1.0, 1.0, 1.0, 1.0, 1.0, 1.0, 1.0, 1.0, 1.0, 1.0, 1.0, 1.0, 1.0, 1.0, 1.0, 1.0, 1.0, 1.0, 1.0, 1.0, 1.0, 1.0, 1.0, 1.0, 1.0, 1.0, 1.0, 1.0, 1.0, 1.0, 1.0, 1.0, 1.0, 1.0, 1.0, 1.0, 1.0, 1.0, 1.0, 1.0, 1.0, 1.0, 1.0, 1.0, 1.0, 1.0, 1.0, 1.0, 1.0, 1.0, 1.0, 1.0, 1.0, 1.0, 1.0, 1.0, 1.0, 1.0, 1.0, 1.0, 1.0, 1.0, 1.0, 1.0, 1.0, 1.0, 1.0, 1.0, 1.0, 1.0, 1.0, 1.0, 1.0, 1.0, 1.0, 1.0, 1.0, 1.0, 1.0, 1.0, 1.0, 1.0, 1.0, 1.0, 1.0, 1.0, 1.0, 1.0, 1.0, 1.0, 1.0, 1.0, 1.0, 1.0, 1.0, 1.0, 1.0, 1.0, 1.0, 1.0, 1.0, 1.0, 1.0, 1.0, 1.0, 1.0, 1.0, 1.0, 1.0, 1.0, 1.0, 1.0, 1.0, 1.0, 1.0, 1.0, 1.0, 1.0, 1.0, 1.0, 1.0, 1.0, 1.0, 1.0, 1.0, 1.0, 1.0, 1.0, 1.0, 1.0, 1.0, 1.0, 1.0, 1.0, 1.0, 1.0, 1.0, 1.0, 1.0, 1.0, 1.0, 1.0, 1.0, 1.0, 1.0, 1.0, 1.0, 1.0, 1.0, 1.0, 1.0, 1.0, 1.0, 1.0, 1.0, 1.0, 1.0, 1.0, 1.0, 1.0, 1.0, 1.0, 1.0, 1.0, 1.0, 1.0, 1.0, 1.0, 1.0, 1.0, 1.0, 1.0, 1.0, 1.0, 1.0, 1.0, 1.0, 1.0, 1.0, 1.0, 1.0, 1.0, 1.0, 1.0, 1.0, 1.0, 1.0, 1.0, 1.0, 1.0, 1.0, 1.0, 1.0, 1.0, 1.0, 1.0, 1.0, 1.0, 1.0, 1.0, 1.0, 1.0, 1.0, 1.0, 1.0, 1.0, 1.0, 1.0, 1.0, 1.0, 1.0, 1.0, 1.0, 1.0, 1.0, 1.0, 1.0, 1.0, 1.0, 1.0, 1.0, 1.0, 1.0, 1.0, 1.0, 1.0, 1.0, 1.0, 1.0, 1.0, 1.0, 1.0, 1.0, 1.0, 1.0, 1.0, 1.0, 1.0, 1.0, 1.0, 1.0, 1.0, 1.0, 1.0, 1.0, 1.0, 1.0, 1.0, 1.0, 1.0, 1.0, 1.0, 1.0, 1.0, 1.0, 1.0, 1.0, 1.0, 1.0, 1.0, 1.0, 1.0, 1.0, 1.0, 1.0, 1.0, 1.0, 1.0, 1.0, 1.0, 1.0, 1.0, 1.0, 1.0, 1.0, 1.0, 1.0, 1.0, 1.0, 1.0, 1.0, 1.0, 1.0, 1.0, 1.0, 1.0, 1.0, 1.0, 1.0, 1.0, 1.0, 1.0, 1.0, 1.0, 1.0, 1.0, 1.0, 1.0, 1.0, 1.0, 1.0, 1.0, 1.0, 1.0, 1.0, 1.0, 1.0, 1.0, 1.0, 1.0, 1.0, 1.0, 1.0, 1.0, 1.0, 1.0, 1.0, 1.0, 1.0, 1.0, 1.0, 1.0, 1.0, 1.0, 1.0, 1.0, 1.0, 1.0, 1.0, 1.0, 1.0, 1.0, 1.0, 1.0, 1.0, 1.0, 1.0, 1.0, 1.0, 1.0, 1.0, 1.0, 1.0, 1.0, 1.0, 1.0, 1.0, 1.0, 1.0, 1.0, 1.0, 1.0, 1.0, 1.0, 1.0, 1.0, 1.0, 1.0, 1.0, 1.0, 1.0, 1.0, 1.0, 1.0, 1.0, 1.0, 1.0, 1.0, 1.0, 1.0, 1.0, 1.0, 1.0, 1.0, 1.0, 1.0, 1.0, 1.0, 1.0, 1.0, 1.0, 1.0, 1.0, 1.0, 1.0, 1.0, 1.0, 1.0, 1.0, 1.0, 1.0, 1.0, 1.0, 1.0, 1.0, 1.0, 1.0, 1.0, 1.0, 1.0, 1.0, 1.0, 1.0, 1.0, 1.0, 1.0, 1.0, 1.0, 1.0, 1.0, 1.0, 1.0, 1.0, 1.0, 1.0, 1.0, 1.0, 1.0, 1.0, 1.0, 1.0, 1.0, 1.0, 1.0, 1.0, 1.0, 1.0, 1.0, 1.0, 1.0, 1.0, 1.0, 1.0, 1.0, 1.0, 1.0, 1.0, 1.0, 1.0, 1.0, 1.0, 1.0, 1.0, 1.0, 1.0, 1.0, 1.0, 1.0, 1.0, 1.0, 1.0, 1.0, 1.0, 1.0, 1.0, 1.0, 1.0, 1.0, 1.0, 1.0, 1.0, 1.0, 1.0, 1.0, 1.0, 1.0, 1.0, 1.0, 1.0, 1.0, 1.0, 1.0, 1.0, 1.0, 1.0, 1.0, 1.0, 1.0, 1.0, 1.0, 1.0, 1.0, 1.0, 1.0, 1.0, 1.0, 1.0, 1.0, 1.0, 1.0, 1.0, 1.0, 1.0, 1.0, 1.0, 1.0, 1.0, 1.0, 1.0, 1.0, 1.0, 1.0, 1.0, 1.0, 1.0, 1.0, 1.0, 1.0, 1.0, 1.0, 1.0, 1.0, 1.0, 1.0, 1.0, 1.0, 1.0, 1.0, 1.0, 1.0, 1.0, 1.0, 1.0, 1.0, 1.0, 1.0, 1.0, 1.0, 1.0, 1.0, 1.0, 1.0, 1.0, 1.0, 1.0, 1.0, 1.0, 1.0, 1.0, 1.0, 1.0, 1.0, 1.0, 1.0, 1.0, 1.0, 1.0, 1.0, 1.0, 1.0, 1.0, 1.0, 1.0, 1.0, 1.0, 1.0, 1.0, 1.0, 1.0, 1.0, 1.0, 1.0, 1.0, 1.0, 1.0, 1.0, 1.0, 1.0, 1.0, 1.0, 1.0, 1.0, 1.0, 1.0, 1.0, 1.0, 1.0, 1.0, 1.0, 1.0, 1.0, 1.0, 1.0, 1.0, 1.0, 1.0, 1.0, 1.0, 1.0, 1.0, 1.0, 1.0, 1.0, 1.0, 1.0, 1.0, 1.0, 1.0, 1.0, 1.0, 1.0, 1.0, 1.0, 1.0, 1.0, 1.0, 1.0, 1.0, 1.0, 1.0, 1.0, 1.0, 1.0, 1.0, 1.0, 1.0, 1.0, 1.0, 1.0, 1.0, 1.0, 1.0, 1.0, 1.0, 1.0, 1.0, 1.0, 1.0, 1.0, 1.0, 1.0, 1.0, 1.0, 1.0, 1.0, 1.0, 1.0, 1.0, 1.0, 1.0, 1.0, 1.0, 1.0, 1.0, 1.0, 1.0, 1.0, 1.0, 1.0, 1.0, 1.0, 1.0, 1.0, 1.0, 1.0, 1.0, 1.0, 1.0, 1.0, 1.0, 1.0, 1.0, 1.0, 1.0, 1.0, 1.0, 1.0, 1.0, 1.0, 1.0, 1.0, 1.0, 1.0, 1.0, 1.0, 1.0, 1.0, 1.0, 1.0, 1.0, 1.0, 1.0, 1.0, 1.0, 1.0, 1.0, 1.0, 1.0, 1.0, 1.0, 1.0, 1.0, 1.0, 1.0, 1.0, 1.0, 1.0, 1.0, 1.0, 1.0, 1.0, 1.0, 1.0, 1.0, 1.0, 1.0, 1.0, 1.0, 1.0, 1.0, 1.0, 1.0, 1.0, 1.0, 1.0, 1.0, 1.0, 1.0, 1.0, 1.0, 1.0, 1.0, 1.0, 1.0, 1.0, 1.0, 1.0, 1.0, 1.0, 1.0, 1.0, 1.0, 1.0, 1.0, 1.0, 1.0, 1.0, 1.0, 1.0, 1.0, 1.0, 1.0, 1.0, 1.0, 1.0, 1.0, 1.0, 1.0, 1.0, 1.0, 1.0, 1.0, 1.0, 1.0, 1.0, 1.0, 1.0, 1.0, 1.0, 1.0, 1.0, 1.0, 1.0, 1.0, 1.0, 1.0, 1.0, 1.0, 1.0, 1.0, 1.0, 1.0, 1.0, 1.0, 1.0, 1.0, 1.0, 1.0, 1.0, 1.0, 1.0, 1.0, 1.0, 1.0, 1.0, 1.0, 1.0, 1.0, 1.0, 1.0, 1.0, 1.0, 1.0, 1.0, 1.0, 1.0, 1.0, 1.0, 1.0, 1.0, 1.0, 1.0, 1.0, 1.0, 1.0, 1.0, 1.0, 1.0, 1.0, 1.0, 1.0, 1.0, 1.0, 1.0, 1.0, 1.0, 1.0, 1.0, 1.0, 1.0, 1.0, 1.0, 1.0, 1.0, 1.0, 1.0, 1.0, 1.0, 1.0, 1.0, 1.0, 1.0, 1.0, 1.0, 1.0, 1.0, 1.0, 1.0, 1.0, 1.0, 1.0, 1.0, 1.0, 1.0, 1.0, 1.0, 1.0, 1.0, 1.0, 1.0, 1.0, 1.0, 1.0, 1.0, 1.0, 1.0, 1.0, 1.0, 1.0, 1.0, 1.0, 1.0, 1.0, 1.0, 1.0, 1.0, 1.0, 1.0, 1.0, 1.0, 1.0, 1.0, 1.0, 1.0, 1.0, 1.0, 1.0, 1.0, 1.0, 1.0, 1.0, 1.0, 1.0, 1.0, 1.0, 1.0, 1.0, 1.0, 1.0, 1.0, 1.0, 1.0, 1.0, 1.0, 1.0, 1.0, 1.0, 1.0, 1.0, 1.0, 1.0, 1.0, 1.0, 1.0, 1.0, 1.0, 1.0, 1.0, 1.0, 1.0, 1.0, 1.0, 1.0, 1.0, 1.0, 1.0, 1.0, 1.0, 1.0, 1.0, 1.0, 1.0, 1.0, 1.0, 1.0, 1.0, 1.0, 1.0, 1.0, 1.0, 1.0, 1.0, 1.0, 1.0, 1.0, 1.0, 1.0, 1.0, 1.0, 1.0, 1.0, 1.0, 1.0, 1.0, 1.0, 1.0, 1.0, 1.0, 1.0, 1.0, 1.0, 1.0, 1.0, 1.0, 1.0, 1.0, 1.0, 1.0, 1.0, 1.0, 1.0, 1.0, 1.0, 1.0, 1.0, 1.0, 1.0, 1.0, 1.0, 1.0, 1.0, 1.0, 1.0, 1.0, 1.0, 1.0, 1.0, 1.0, 1.0, 1.0, 1.0, 1.0, 1.0, 1.0, 1.0, 1.0, 1.0, 1.0, 1.0, 1.0, 1.0, 1.0, 1.0, 1.0, 1.0, 1.0, 1.0, 1.0, 1.0, 1.0, 1.0, 1.0, 1.0, 1.0, 1.0, 1.0, 1.0, 1.0, 1.0, 1.0, 1.0, 1.0, 1.0, 1.0, 1.0, 1.0, 1.0, 1.0, 1.0, 1.0, 1.0, 1.0, 1.0, 1.0, 1.0, 1.0, 1.0, 1.0, 1.0, 1.0, 1.0, 1.0, 1.0, 1.0, 1.0, 1.0, 1.0, 1.0, 1.0, 1.0, 1.0, 1.0, 1.0, 1.0, 1.0, 1.0, 1.0, 1.0, 1.0, 1.0, 1.0, 1.0, 1.0, 1.0, 1.0, 1.0, 1.0, 1.0, 1.0, 1.0, 1.0, 1.0, 1.0, 1.0, 1.0, 1.0, 1.0, 1.0, 1.0, 1.0, 1.0, 1.0, 1.0, 1.0, 1.0, 1.0, 1.0, 1.0, 1.0, 1.0, 1.0, 1.0, 1.0, 1.0, 1.0, 1.0, 1.0, 1.0, 1.0, 1.0, 1.0, 1.0, 1.0, 1.0, 1.0, 1.0, 1.0, 1.0, 1.0, 1.0, 1.0, 1.0, 1.0, 1.0, 1.0, 1.0, 1.0, 1.0, 1.0, 1.0, 1.0, 1.0, 1.0, 1.0, 1.0, 1.0, 1.0, 1.0, 1.0, 1.0, 1.0, 1.0, 1.0, 1.0, 1.0, 1.0, 1.0, 1.0, 1.0, 1.0, 1.0])
me_cube_001.materials.append(mat_material_001)
me_cube_001.use_remesh_fix_poles = True
me_cube_001.use_remesh_preserve_attributes = False
me_cube_001.update()
arm_armature = bpy.data.armatures.new('Armature')  # bones are not reproduced

# ---- objects
ob_jess = bpy.data.objects.new('Jess', me_cube_001)
ob_armature = bpy.data.objects.new('Armature', arm_armature)

# ---- transforms, parenting, visibility, modifiers, constraints
ob_jess.parent = ob_armature
ob_jess.matrix_parent_inverse = Matrix(((1.0, -0.0, 0.0, -0.0), (-0.0, 1.0, -0.0, 0.0), (0.0, -0.0, 1.402, -3.655), (-0.0, 0.0, -0.0, 1.0)))
ob_jess.location = (0.008813, 0.1724, 3.557)
_vg = ob_jess.vertex_groups.new(name='Root')
_vg = ob_jess.vertex_groups.new(name='Spine1')
for _i, _w in zip([0, 1, 2, 4, 5, 6, 7, 8, 9, 10, 11, 12, 13, 14, 15, 17, 18, 19, 21, 22, 23], [0.4719, 0.007872, 0.1068, 0.1413, 0.04817, 0.4995, 0.06964, 0.001164, 0.06556, 0.1444, 0.4128, 0.2275, 0.5594, 0.1292, 0.3428, 0.2882, 0.5695, 0.1763, 0.02811, 0.1166, 0.04473]): _vg.add([_i], _w, 'REPLACE')
_vg = ob_jess.vertex_groups.new(name='Spine2')
for _i, _w in zip([0, 1, 2, 3, 4, 5, 6, 7, 8, 9, 10, 11, 12, 13, 14, 15, 18, 19, 88, 89, 90, 91, 92, 93, 138, 139, 142, 144, 155, 156, 159, 160, 162, 176, 177, 178, 179, 180, 181, 182, 183], [0.003762, 0.05574, 0.01491, 0.05689, 0.02936, 0.4245, 0.009704, 0.5897, 0.05108, 0.007133, 0.05709, 0.02178, 0.4469, 0.1574, 0.399, 0.141, 0.08539, 0.06135, 0.3052, 0.05396, 0.03819, 0.5983, 0.1188, 0.05822, 0.009507, 0.01037, 0.0009434, 0.02716, 0.01904, 0.01115, 0.003167, 0.0004038, 0.007467, 0.1654, 0.1649, 0.1695, 0.1679, 0.165, 0.1628, 0.1671, 0.1646]): _vg.add([_i], _w, 'REPLACE')
_vg = ob_jess.vertex_groups.new(name='Head')
for _i, _w in zip([3, 5, 7, 14, 88, 89, 90, 91, 92, 93, 94, 95, 96, 97, 98, 99, 100, 101, 102, 103, 104, 105, 114, 115, 116, 117, 118, 119, 120, 121, 122, 123, 138, 139, 140, 141, 142, 143, 144, 145, 146, 147, 148, 149, 150, 151, 152, 153, 154, 155, 156, 157, 158, 159, 160, 161, 162, 163, 164, 165, 166, 167, 168, 169, 170, 171, 172, 173, 174, 175, 176, 177, 178, 179, 180, 181, 182, 183, 184, 185, 186, 187, 188, 189, 190, 191, 192, 193, 194, 195, 196, 197, 198, 199, 200, 201, 202, 203, 204], [0.06967, 0.1578, 0.03652, 0.0616, 0.3641, 0.1583, 0.02624, 0.1466, 0.5859, 0.6666, 0.1881, 0.9678, 0.8711, 0.8829, 0.8478, 0.9512, 0.9193, 0.9638, 0.9673, 0.9796, 0.9896, 0.9914, 0.8137, 0.7908, 0.9158, 0.904, 0.9412, 0.9358, 0.9678, 0.9653, 0.9853, 0.9861, 0.9107, 0.9095, 0.9265, 0.9312, 0.9236, 0.9297, 0.8843, 0.9315, 0.9391, 0.9433, 0.9488, 0.9502, 0.9411, 0.942, 0.9508, 0.9344, 0.9496, 0.8964, 0.9083, 0.9285, 0.9289, 0.9203, 0.9244, 0.9259, 0.9138, 0.9272, 1.0, 1.0, 1.0, 1.0, 1.0, 1.0, 1.0, 1.0, 1.0, 1.0, 1.0, 1.0, 0.5017, 0.5031, 0.4894, 0.4941, 0.5029, 0.5095, 0.4967, 0.504, 0.8902, 0.8987, 0.9856, 0.9868, 0.9647, 0.969, 0.9297, 0.9375, 0.9948, 0.9924, 0.9856, 0.995, 0.9223, 0.9912, 0.9933, 0.9969, 0.9973, 0.9464, 0.9697, 0.9906, 0.993]): _vg.add([_i], _w, 'REPLACE')
_vg = ob_jess.vertex_groups.new(name='Shoulder.L')
for _i, _w in zip([1, 3, 5, 7, 8, 9, 10, 11, 12, 13, 14, 15, 16, 17, 18, 19, 56, 57, 58, 59, 88, 89, 90, 91, 92, 93, 94, 95, 96, 97, 98, 99, 100, 101, 102, 114, 115, 116, 117, 118, 119, 120, 121, 138, 139, 142, 144, 155, 156, 159, 160, 162, 176, 177, 178, 179, 180, 181, 182, 183, 184, 185, 188, 189, 190, 191, 196, 201, 202], [0.5867, 0.4668, 0.2029, 0.1998, 0.3356, 0.1094, 0.2998, 0.1172, 0.1291, 0.0634, 0.1365, 0.06626, 0.05262, 0.06687, 0.02766, 0.01895, 0.07167, 0.005807, 0.04862, 0.03287, 0.2613, 0.6382, 0.8297, 0.2209, 0.2735, 0.2501, 0.7883, 0.007635, 0.0962, 0.09125, 0.1451, 0.04217, 0.07657, 0.01854, 0.01181, 0.1605, 0.1944, 0.07321, 0.09004, 0.05149, 0.06029, 0.006704, 0.01514, 0.009507, 0.01037, 0.0009434, 0.02716, 0.01904, 0.01115, 0.003167, 0.0004038, 0.007467, 0.1654, 0.1649, 0.1695, 0.1679, 0.165, 0.1628, 0.1671, 0.1646, 0.08246, 0.07906, 0.004609, 5.001e-05, 0.05355, 0.04913, 0.06664, 0.04177, 0.001831]): _vg.add([_i], _w, 'REPLACE')
_vg = ob_jess.vertex_groups.new(name='UpperArm.L')
for _i, _w in zip([1, 3, 5, 7, 8, 9, 10, 11, 12, 13, 14, 15, 16, 17, 18, 19, 56, 57, 58, 59, 60, 61, 62, 63, 64, 65, 66, 67, 68, 69, 70, 71, 88, 89, 90], [0.3146, 0.3288, 0.08749, 0.0778, 0.3232, 0.1069, 0.4296, 0.1615, 0.1178, 0.06707, 0.09199, 0.05046, 0.04689, 0.0929, 0.03575, 0.004625, 0.8898, 0.9628, 0.9005, 0.922, 0.8684, 0.8483, 0.8151, 0.7664, 0.5173, 0.6116, 0.5147, 0.4565, 0.1411, 0.2284, 0.1891, 0.2075, 0.00961, 0.1193, 0.07559]): _vg.add([_i], _w, 'REPLACE')
_vg = ob_jess.vertex_groups.new(name='LowerArm.L')
for _i, _w in zip([60, 61, 62, 63, 64, 65, 66, 67, 68, 69, 70, 71, 74], [0.1253, 0.1408, 0.1737, 0.2167, 0.4715, 0.3634, 0.465, 0.5109, 0.8275, 0.7221, 0.7653, 0.7333, 0.00054]): _vg.add([_i], _w, 'REPLACE')
_vg = ob_jess.vertex_groups.new(name='Hand.L')
for _i, _w in zip([67, 68, 69, 70, 71, 72, 73, 74, 75, 76, 77, 78, 79, 80, 81, 82, 83, 84, 85, 86, 87], [0.01034, 0.01212, 0.04799, 0.03979, 0.05822, 0.9736, 0.9797, 0.9685, 0.9746, 0.9903, 0.9936, 0.989, 0.9918, 0.9974, 0.9984, 0.997, 0.9981, 0.9988, 0.9991, 0.9986, 0.999]): _vg.add([_i], _w, 'REPLACE')
_vg = ob_jess.vertex_groups.new(name='Shoulder.R')
for _i, _w in zip([138, 139, 142, 144, 155, 156, 159, 160, 162, 176, 177, 178, 179, 180, 181, 182, 183], [0.009507, 0.01037, 0.0009434, 0.02716, 0.01904, 0.01115, 0.003167, 0.0004038, 0.007467, 0.1654, 0.1649, 0.1695, 0.1679, 0.165, 0.1628, 0.1671, 0.1646]): _vg.add([_i], _w, 'REPLACE')
_vg = ob_jess.vertex_groups.new(name='UpperArm.R')
_vg = ob_jess.vertex_groups.new(name='LowerArm.R')
_vg = ob_jess.vertex_groups.new(name='Hand.R')
_vg = ob_jess.vertex_groups.new(name='UpperLeg.L')
for _i, _w in zip([0, 2, 3, 4, 5, 6, 8, 9, 10, 11, 12, 13, 14, 15, 16, 17, 18, 19, 20, 21, 22, 23, 24, 25, 26, 27, 28, 29, 30, 31, 32, 33, 34, 35, 36, 37, 38, 39, 58, 106, 107, 108, 109], [0.4467, 0.7864, 0.06619, 0.7464, 0.07615, 0.4159, 0.2388, 0.6738, 0.06547, 0.267, 0.06263, 0.1437, 0.1774, 0.3683, 0.8424, 0.5217, 0.2532, 0.672, 0.9124, 0.892, 0.8353, 0.9077, 0.5995, 0.5989, 0.7734, 0.7925, 0.4629, 0.4659, 0.565, 0.5749, 0.3581, 0.3645, 0.4026, 0.4119, 0.2773, 0.2871, 0.2359, 0.2444, 0.008082, 0.04549, 0.0602, 0.03748, 0.05211]): _vg.add([_i], _w, 'REPLACE')
_vg = ob_jess.vertex_groups.new(name='LowerLeg.L')
for _i, _w in zip([20, 21, 22, 24, 25, 26, 27, 28, 29, 30, 31, 32, 33, 34, 35, 36, 37, 38, 39, 40, 41, 42, 43, 44, 45, 46, 47, 106, 107, 108, 109, 110, 111, 112, 113, 124, 125, 126, 127, 128, 129, 130, 131, 136, 137], [0.02847, 0.03029, 0.00399, 0.3381, 0.3349, 0.2045, 0.1886, 0.4572, 0.4507, 0.4078, 0.3954, 0.543, 0.533, 0.557, 0.5374, 0.6038, 0.5902, 0.7024, 0.6721, 0.4624, 0.4687, 0.08593, 0.07979, 0.4497, 0.4531, 0.04304, 0.06117, 0.4583, 0.2134, 0.5046, 0.4975, 0.1802, 0.4644, 0.1226, 0.4682, 0.4787, 0.4807, 0.4758, 0.4775, 0.4474, 0.4508, 0.03424, 0.05875, 0.4729, 0.4754]): _vg.add([_i], _w, 'REPLACE')
_vg = ob_jess.vertex_groups.new(name='Foot.L')
for _i, _w in zip([24, 25, 28, 29, 31, 32, 33, 34, 35, 36, 37, 38, 39, 40, 41, 42, 43, 44, 45, 46, 47, 48, 49, 50, 51, 52, 53, 54, 55, 106, 107, 108, 109, 110, 111, 112, 113, 124, 125, 126, 127, 128, 129, 130, 131, 132, 133, 134, 135, 136, 137], [0.05359, 0.05447, 0.07312, 0.07449, 0.003444, 0.09367, 0.09563, 0.02458, 0.04785, 0.1148, 0.1175, 0.05984, 0.08234, 0.5273, 0.5186, 0.9056, 0.9086, 0.5469, 0.543, 0.9513, 0.9352, 0.9762, 0.9817, 0.9825, 0.9903, 0.9949, 0.9973, 0.997, 0.9988, 0.4936, 0.7261, 0.451, 0.4494, 0.8009, 0.5149, 0.855, 0.5098, 0.5166, 0.5141, 0.5215, 0.5196, 0.5503, 0.5469, 0.9567, 0.939, 0.9828, 0.9908, 0.9975, 0.9987, 0.5247, 0.5221]): _vg.add([_i], _w, 'REPLACE')
_vg = ob_jess.vertex_groups.new(name='UpperLeg.R')
_vg = ob_jess.vertex_groups.new(name='LowerLeg.R')
_vg = ob_jess.vertex_groups.new(name='Foot.R')
_m = ob_jess.modifiers.new('Mirror', 'MIRROR')
_m.use_clip = True
_m = ob_jess.modifiers.new('Armature', 'ARMATURE')
_m.object = ob_armature
ob_armature.location = (0.0, 0.0, 2.607)
ob_armature.scale = (1.0, 1.0, 0.7133)
ob_armature.show_in_front = True

# ---- collection membership
col_collection.objects.link(ob_jess)
col_collection.objects.link(ob_armature)

# ---- scene / render settings (as saved in the file)
scene.frame_start = 1; scene.frame_end = 250; scene.frame_set(51)
scene.render.engine = 'BLENDER_EEVEE_NEXT'
scene.cycles.use_denoising = False
scene.cycles.samples = 128
scene.cycles.sampling_pattern = 'TABULATED_SOBOL'
scene.cycles.use_adaptive_sampling = False
scene.cycles.use_light_tree = False
scene.view_settings.view_transform = 'Filmic'
bpy.context.view_layer.update()

# ---- added for rendering (the .blend has no active camera and no usable light): camera, sun
cam_auto = bpy.data.cameras.new('AutoCamera')
cam_auto.lens = 50.0
cam_auto.sensor_width = 36.0
cam_auto.clip_end = 1000.0
ob_auto_camera = bpy.data.objects.new('AutoCamera', cam_auto)
scene.collection.objects.link(ob_auto_camera)
ob_auto_camera.location = (11.3049, -13.3569, 13.3744)
ob_auto_camera.rotation_euler = (1.09748, -7.21219e-08, 0.694738)
scene.camera = ob_auto_camera
light_auto_sun = bpy.data.lights.new('AutoSun', 'SUN')
light_auto_sun.energy = 3.0
light_auto_sun.angle = 0.0523599
ob_auto_sun = bpy.data.objects.new('AutoSun', light_auto_sun)
scene.collection.objects.link(ob_auto_sun)
ob_auto_sun.rotation_euler = (0.872665, 0.174533, 0.523599)
bpy.context.view_layer.update()
